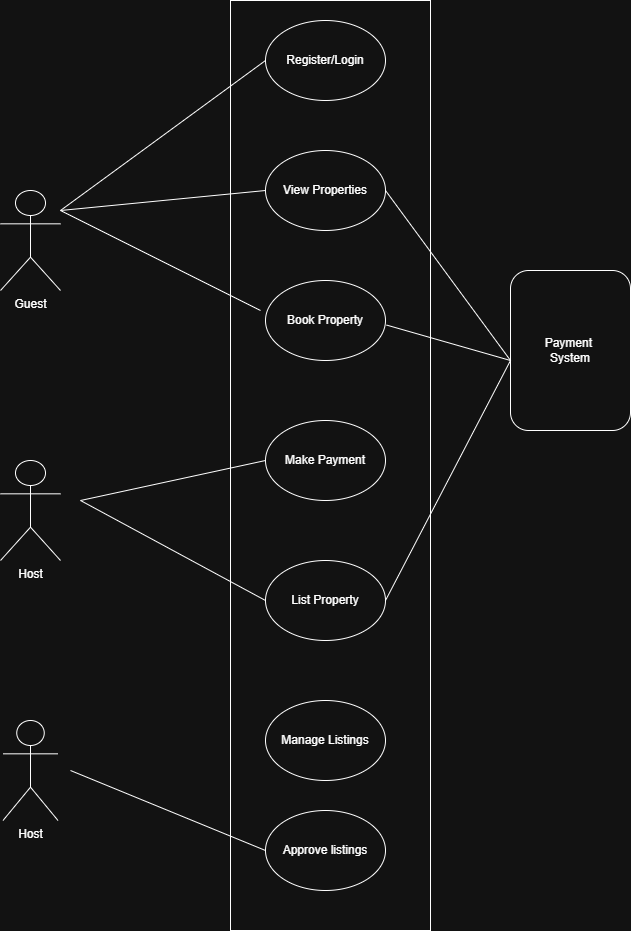

The diagram above was exported from draw.io. Its source (the exported page's mxGraphModel, read from the mxfile embedded in the PNG):
<mxGraphModel dx="1065" dy="2505" grid="1" gridSize="10" guides="1" tooltips="1" connect="1" arrows="1" fold="1" page="1" pageScale="1" pageWidth="850" pageHeight="1100" math="0" shadow="0">
  <root>
    <mxCell id="0" />
    <mxCell id="1" parent="0" />
    <mxCell id="ckX__LLDrjhUgARuR-6g-27" value="" style="rounded=0;whiteSpace=wrap;html=1;" vertex="1" parent="1">
      <mxGeometry x="330" y="-10" width="200" height="930" as="geometry" />
    </mxCell>
    <mxCell id="ckX__LLDrjhUgARuR-6g-1" value="Register/Login" style="ellipse;whiteSpace=wrap;html=1;" vertex="1" parent="1">
      <mxGeometry x="365" y="10" width="120" height="80" as="geometry" />
    </mxCell>
    <mxCell id="ckX__LLDrjhUgARuR-6g-2" value="Book Property" style="ellipse;whiteSpace=wrap;html=1;" vertex="1" parent="1">
      <mxGeometry x="365" y="270" width="120" height="80" as="geometry" />
    </mxCell>
    <mxCell id="ckX__LLDrjhUgARuR-6g-3" value="View Properties" style="ellipse;whiteSpace=wrap;html=1;" vertex="1" parent="1">
      <mxGeometry x="365" y="140" width="120" height="80" as="geometry" />
    </mxCell>
    <mxCell id="ckX__LLDrjhUgARuR-6g-4" value="Make Payment" style="ellipse;whiteSpace=wrap;html=1;" vertex="1" parent="1">
      <mxGeometry x="365" y="410" width="120" height="80" as="geometry" />
    </mxCell>
    <mxCell id="ckX__LLDrjhUgARuR-6g-5" value="List Property" style="ellipse;whiteSpace=wrap;html=1;" vertex="1" parent="1">
      <mxGeometry x="365" y="550" width="120" height="80" as="geometry" />
    </mxCell>
    <mxCell id="ckX__LLDrjhUgARuR-6g-6" value="Manage Listings" style="ellipse;whiteSpace=wrap;html=1;" vertex="1" parent="1">
      <mxGeometry x="365" y="690" width="120" height="80" as="geometry" />
    </mxCell>
    <mxCell id="ckX__LLDrjhUgARuR-6g-7" value="Approve listings" style="ellipse;whiteSpace=wrap;html=1;" vertex="1" parent="1">
      <mxGeometry x="365" y="800" width="120" height="80" as="geometry" />
    </mxCell>
    <mxCell id="ckX__LLDrjhUgARuR-6g-8" value="Guest" style="shape=umlActor;verticalLabelPosition=bottom;verticalAlign=top;html=1;outlineConnect=0;" vertex="1" parent="1">
      <mxGeometry x="100" y="180" width="60" height="100" as="geometry" />
    </mxCell>
    <mxCell id="ckX__LLDrjhUgARuR-6g-10" value="" style="endArrow=none;html=1;rounded=0;entryX=0;entryY=0.5;entryDx=0;entryDy=0;exitX=0;exitY=0.5;exitDx=0;exitDy=0;" edge="1" parent="1" source="ckX__LLDrjhUgARuR-6g-3" target="ckX__LLDrjhUgARuR-6g-1">
      <mxGeometry width="50" height="50" relative="1" as="geometry">
        <mxPoint x="400" y="580" as="sourcePoint" />
        <mxPoint x="450" y="530" as="targetPoint" />
        <Array as="points">
          <mxPoint x="160" y="200" />
        </Array>
      </mxGeometry>
    </mxCell>
    <mxCell id="ckX__LLDrjhUgARuR-6g-11" value="" style="endArrow=none;html=1;rounded=0;" edge="1" parent="1">
      <mxGeometry width="50" height="50" relative="1" as="geometry">
        <mxPoint x="160" y="200" as="sourcePoint" />
        <mxPoint x="360" y="300" as="targetPoint" />
      </mxGeometry>
    </mxCell>
    <mxCell id="ckX__LLDrjhUgARuR-6g-12" value="Payment&amp;nbsp;&lt;div&gt;System&lt;/div&gt;" style="rounded=1;whiteSpace=wrap;html=1;" vertex="1" parent="1">
      <mxGeometry x="610" y="260" width="120" height="160" as="geometry" />
    </mxCell>
    <mxCell id="ckX__LLDrjhUgARuR-6g-13" value="" style="endArrow=none;html=1;rounded=0;exitX=1;exitY=0.5;exitDx=0;exitDy=0;entryX=1;entryY=0.5;entryDx=0;entryDy=0;" edge="1" parent="1" source="ckX__LLDrjhUgARuR-6g-5" target="ckX__LLDrjhUgARuR-6g-3">
      <mxGeometry width="50" height="50" relative="1" as="geometry">
        <mxPoint x="485" y="90" as="sourcePoint" />
        <mxPoint x="535" y="40" as="targetPoint" />
        <Array as="points">
          <mxPoint x="610" y="350" />
        </Array>
      </mxGeometry>
    </mxCell>
    <mxCell id="ckX__LLDrjhUgARuR-6g-14" value="" style="endArrow=none;html=1;rounded=0;exitX=1.009;exitY=0.557;exitDx=0;exitDy=0;exitPerimeter=0;" edge="1" parent="1" source="ckX__LLDrjhUgARuR-6g-2">
      <mxGeometry width="50" height="50" relative="1" as="geometry">
        <mxPoint x="520" y="400" as="sourcePoint" />
        <mxPoint x="610" y="350" as="targetPoint" />
      </mxGeometry>
    </mxCell>
    <mxCell id="ckX__LLDrjhUgARuR-6g-15" value="Host" style="shape=umlActor;verticalLabelPosition=bottom;verticalAlign=top;html=1;outlineConnect=0;" vertex="1" parent="1">
      <mxGeometry x="100" y="450" width="60" height="100" as="geometry" />
    </mxCell>
    <mxCell id="ckX__LLDrjhUgARuR-6g-17" value="" style="endArrow=none;html=1;rounded=0;exitX=0;exitY=0.5;exitDx=0;exitDy=0;entryX=0;entryY=0.5;entryDx=0;entryDy=0;" edge="1" parent="1" source="ckX__LLDrjhUgARuR-6g-5" target="ckX__LLDrjhUgARuR-6g-4">
      <mxGeometry width="50" height="50" relative="1" as="geometry">
        <mxPoint x="390" y="470" as="sourcePoint" />
        <mxPoint x="440" y="420" as="targetPoint" />
        <Array as="points">
          <mxPoint x="180" y="490" />
        </Array>
      </mxGeometry>
    </mxCell>
    <mxCell id="ckX__LLDrjhUgARuR-6g-20" value="Host" style="shape=umlActor;verticalLabelPosition=bottom;verticalAlign=top;html=1;outlineConnect=0;" vertex="1" parent="1">
      <mxGeometry x="102.5" y="710" width="55" height="100" as="geometry" />
    </mxCell>
    <mxCell id="ckX__LLDrjhUgARuR-6g-25" value="" style="endArrow=none;html=1;rounded=0;entryX=0;entryY=0.5;entryDx=0;entryDy=0;" edge="1" parent="1" target="ckX__LLDrjhUgARuR-6g-7">
      <mxGeometry width="50" height="50" relative="1" as="geometry">
        <mxPoint x="170" y="760" as="sourcePoint" />
        <mxPoint x="440" y="420" as="targetPoint" />
      </mxGeometry>
    </mxCell>
  </root>
</mxGraphModel>